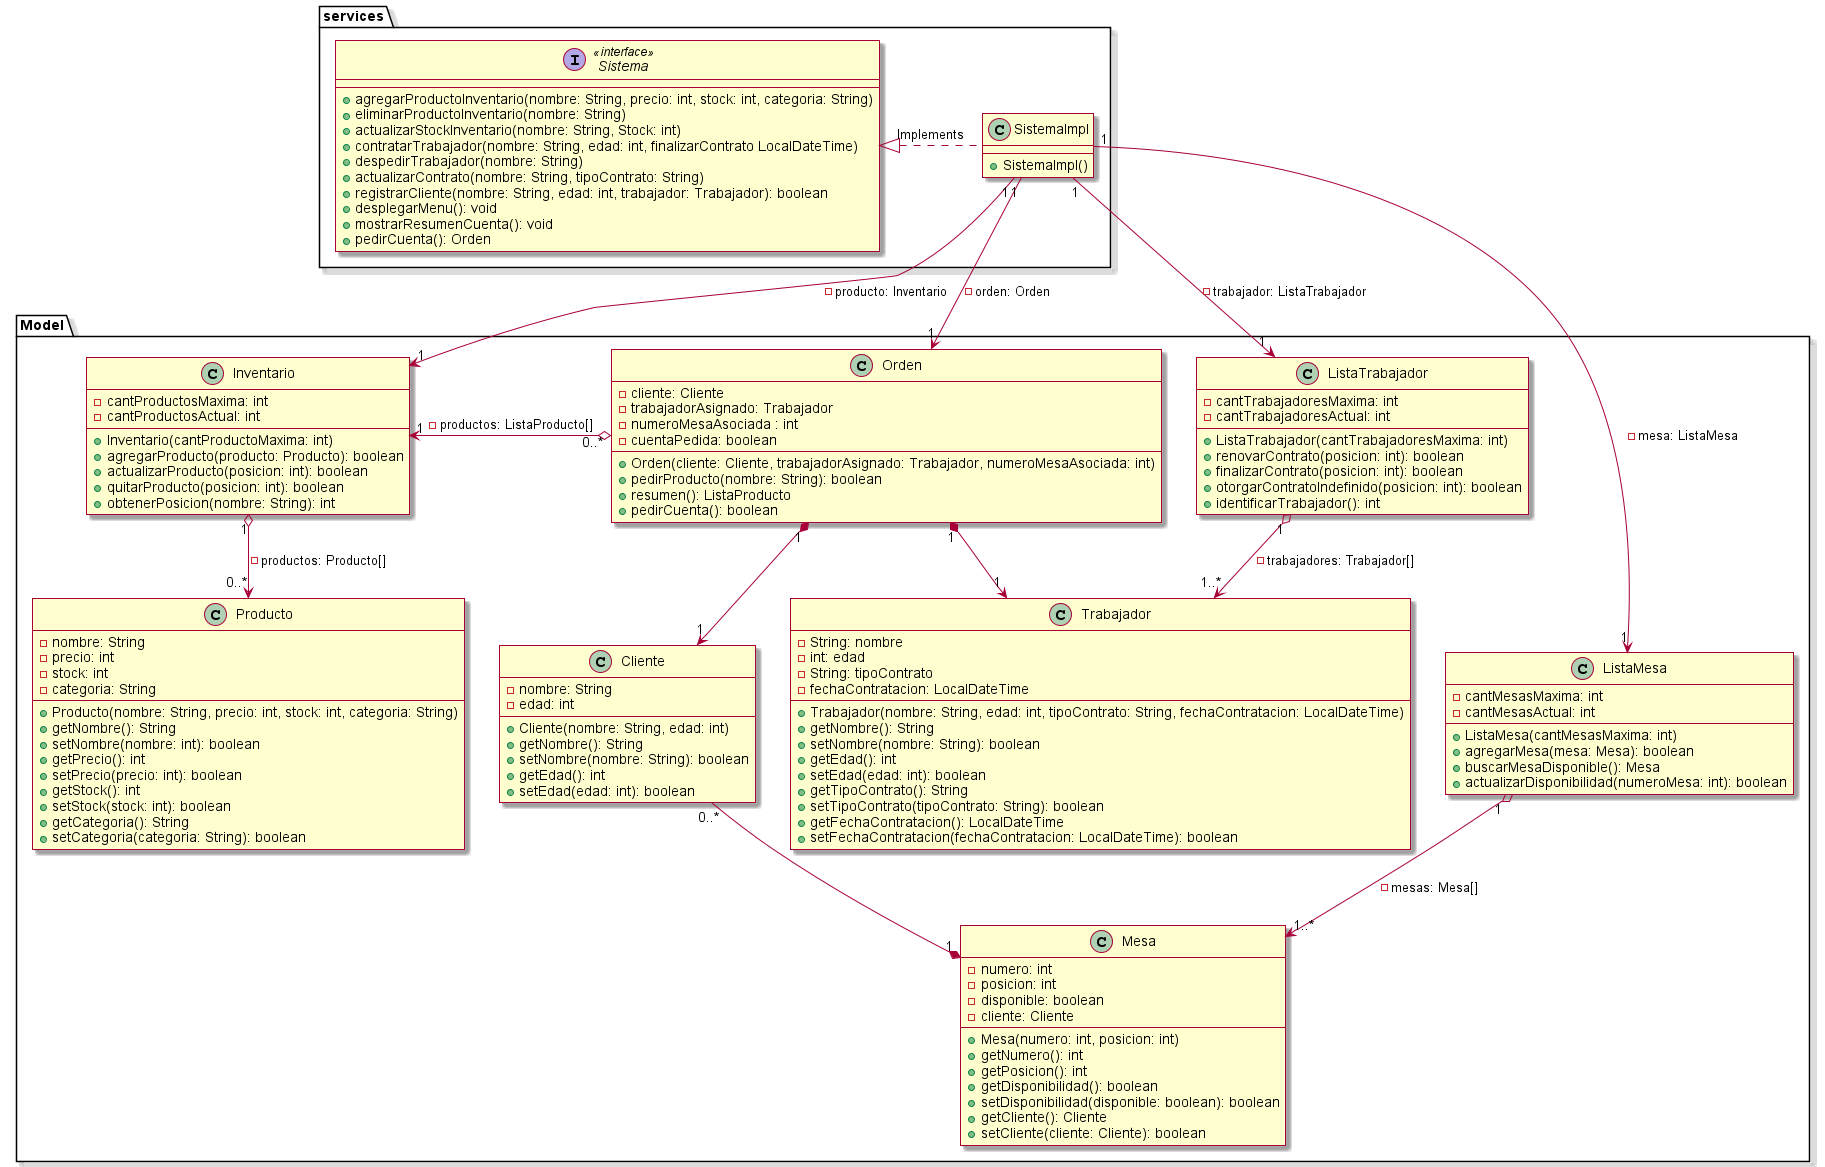

The diagram above was rendered by PlantUML. Its source (embedded in the PNG):
@startuml
skin rose

package "services" {

    interface Sistema <<interface>> {

        +agregarProductoInventario(nombre: String, precio: int, stock: int, categoria: String)
        +eliminarProductoInventario(nombre: String)
        +actualizarStockInventario(nombre: String, Stock: int)
        +contratarTrabajador(nombre: String, edad: int, finalizarContrato LocalDateTime)
        +despedirTrabajador(nombre: String)
        +actualizarContrato(nombre: String, tipoContrato: String)
        +registrarCliente(nombre: String, edad: int, trabajador: Trabajador): boolean
        +desplegarMenu(): void
        +mostrarResumenCuenta(): void
        +pedirCuenta(): Orden

    }

    class SistemaImpl{

        +SistemaImpl()
    }

    Sistema <|.right. SistemaImpl: Implements
}


package "Model" {

    class Orden {

        -cliente: Cliente
        -trabajadorAsignado: Trabajador
        -numeroMesaAsociada : int
        -cuentaPedida: boolean

        +Orden(cliente: Cliente, trabajadorAsignado: Trabajador, numeroMesaAsociada: int)
        +pedirProducto(nombre: String): boolean
        +resumen(): ListaProducto
        +pedirCuenta(): boolean
    }

    Orden "0..*" o-left-> "1" Inventario: -productos: ListaProducto[]
    Orden "1" *--> "1" Cliente
    Orden "1" *--> "1" Trabajador
    SistemaImpl "1" --> "1" Orden: -orden: Orden

    class ListaMesa {

        -cantMesasMaxima: int
        -cantMesasActual: int

        +ListaMesa(cantMesasMaxima: int)
        +agregarMesa(mesa: Mesa): boolean
        +buscarMesaDisponible(): Mesa
        +actualizarDisponibilidad(numeroMesa: int): boolean
    }

    class Mesa {

        -numero: int
        -posicion: int
        -disponible: boolean
        -cliente: Cliente

        +Mesa(numero: int, posicion: int)
        +getNumero(): int
        +getPosicion(): int
        +getDisponibilidad(): boolean
        +setDisponibilidad(disponible: boolean): boolean
        +getCliente(): Cliente
        +setCliente(cliente: Cliente): boolean
    }

    class Cliente {

        -nombre: String
        -edad: int

        +Cliente(nombre: String, edad: int)
        +getNombre(): String
        +setNombre(nombre: String): boolean
        +getEdad(): int
        +setEdad(edad: int): boolean
    }

    Mesa "1" *-up- "0..*" Cliente
    ListaMesa "1" o--> "1..*" Mesa: -mesas: Mesa[]
    SistemaImpl "1" --> "1" ListaMesa: -mesa: ListaMesa

    class ListaTrabajador {

        -cantTrabajadoresMaxima: int
        -cantTrabajadoresActual: int

        +ListaTrabajador(cantTrabajadoresMaxima: int)
        +renovarContrato(posicion: int): boolean
        +finalizarContrato(posicion: int): boolean
        +otorgarContratoIndefinido(posicion: int): boolean
        +identificarTrabajador(): int
    }

    class Trabajador {

        -String: nombre
        -int: edad
        -String: tipoContrato
        -fechaContratacion: LocalDateTime

        +Trabajador(nombre: String, edad: int, tipoContrato: String, fechaContratacion: LocalDateTime)
        +getNombre(): String
        +setNombre(nombre: String): boolean
        +getEdad(): int
        +setEdad(edad: int): boolean
        +getTipoContrato(): String
        +setTipoContrato(tipoContrato: String): boolean
        +getFechaContratacion(): LocalDateTime
        +setFechaContratacion(fechaContratacion: LocalDateTime): boolean
    }

    ListaTrabajador "1" o--> "1..*" Trabajador: -trabajadores: Trabajador[]
    SistemaImpl "1" --> "1" ListaTrabajador: -trabajador: ListaTrabajador

    class Inventario {

            -cantProductosMaxima: int
            -cantProductosActual: int

            +Inventario(cantProductoMaxima: int)
            +agregarProducto(producto: Producto): boolean
            +actualizarProducto(posicion: int): boolean
            +quitarProducto(posicion: int): boolean
            +obtenerPosicion(nombre: String): int
        }

        class Producto {

            -nombre: String
            -precio: int
            -stock: int
            -categoria: String

            +Producto(nombre: String, precio: int, stock: int, categoria: String)
            +getNombre(): String
            +setNombre(nombre: int): boolean
            +getPrecio(): int
            +setPrecio(precio: int): boolean
            +getStock(): int
            +setStock(stock: int): boolean
            +getCategoria(): String
            +setCategoria(categoria: String): boolean
        }

        Inventario "1" o--> "0..*" Producto: -productos: Producto[]
        SistemaImpl "1" --> "1" Inventario: -producto: Inventario
}
@enduml